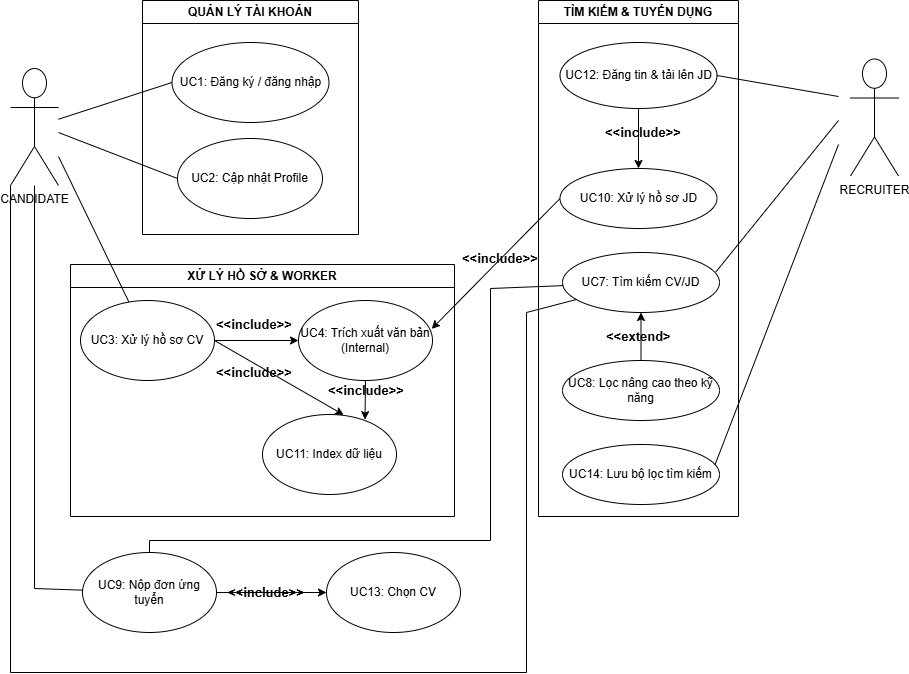

The diagram above was exported from draw.io. Its source (the exported page's mxGraphModel, read from the mxfile embedded in the PNG):
<mxGraphModel dx="2039" dy="629" grid="1" gridSize="12" guides="1" tooltips="1" connect="1" arrows="1" fold="1" page="1" pageScale="1" pageWidth="827" pageHeight="1169" math="0" shadow="0">
  <root>
    <mxCell id="0" />
    <mxCell id="1" parent="0" />
    <mxCell id="QLppyODY1vBaFLdhmhyJ-4" parent="1" style="text;html=1;whiteSpace=wrap;overflow=hidden;rounded=0;" value="&lt;h1 style=&quot;margin-top: 0px;&quot;&gt;&lt;br&gt;&lt;/h1&gt;" vertex="1">
      <mxGeometry height="50" width="240" x="94" y="90" as="geometry" />
    </mxCell>
    <mxCell id="QLppyODY1vBaFLdhmhyJ-12" parent="1" style="swimlane;whiteSpace=wrap;html=1;" value="QUẢN LÝ TÀI KHOẢN" vertex="1">
      <mxGeometry height="234" width="216" x="132" y="72" as="geometry" />
    </mxCell>
    <mxCell id="QLppyODY1vBaFLdhmhyJ-5" parent="QLppyODY1vBaFLdhmhyJ-12" style="ellipse;whiteSpace=wrap;html=1;" value="UC1: Đăng ký / đăng nhập" vertex="1">
      <mxGeometry height="80" width="157" x="29.5" y="42" as="geometry" />
    </mxCell>
    <mxCell id="QLppyODY1vBaFLdhmhyJ-7" parent="QLppyODY1vBaFLdhmhyJ-12" style="ellipse;whiteSpace=wrap;html=1;" value="UC2: Cập nhật Profile" vertex="1">
      <mxGeometry height="80" width="145" x="35" y="138" as="geometry" />
    </mxCell>
    <mxCell id="QLppyODY1vBaFLdhmhyJ-13" parent="1" style="shape=umlActor;verticalLabelPosition=bottom;verticalAlign=top;html=1;outlineConnect=0;" value="&lt;span style=&quot;text-wrap-mode: wrap;&quot;&gt;CANDIDATE&lt;/span&gt;" vertex="1">
      <mxGeometry height="117" width="48" y="140" as="geometry" />
    </mxCell>
    <mxCell id="QLppyODY1vBaFLdhmhyJ-18" parent="1" style="swimlane;whiteSpace=wrap;html=1;" value="XỬ LÝ HỒ SỞ &amp;amp; WORKER" vertex="1">
      <mxGeometry height="252" width="384" x="60" y="336" as="geometry" />
    </mxCell>
    <mxCell id="QLppyODY1vBaFLdhmhyJ-89" edge="1" parent="QLppyODY1vBaFLdhmhyJ-18" source="QLppyODY1vBaFLdhmhyJ-19" style="edgeStyle=orthogonalEdgeStyle;rounded=0;orthogonalLoop=1;jettySize=auto;html=1;exitX=1;exitY=0.5;exitDx=0;exitDy=0;entryX=0;entryY=0.5;entryDx=0;entryDy=0;" target="QLppyODY1vBaFLdhmhyJ-21">
      <mxGeometry relative="1" as="geometry" />
    </mxCell>
    <mxCell id="QLppyODY1vBaFLdhmhyJ-19" parent="QLppyODY1vBaFLdhmhyJ-18" style="ellipse;whiteSpace=wrap;html=1;" value="UC3: Xử lý hồ sơ CV" vertex="1">
      <mxGeometry height="80" width="134" x="10" y="36" as="geometry" />
    </mxCell>
    <mxCell id="QLppyODY1vBaFLdhmhyJ-21" parent="QLppyODY1vBaFLdhmhyJ-18" style="ellipse;whiteSpace=wrap;html=1;" value="UC4: Trích xuất văn bản&lt;div&gt;(Internal)&lt;/div&gt;" vertex="1">
      <mxGeometry height="80" width="134" x="228" y="36" as="geometry" />
    </mxCell>
    <mxCell id="QLppyODY1vBaFLdhmhyJ-23" parent="QLppyODY1vBaFLdhmhyJ-18" style="ellipse;whiteSpace=wrap;html=1;" value="UC11: Index dữ liệu" vertex="1">
      <mxGeometry height="80" width="134" x="192" y="150" as="geometry" />
    </mxCell>
    <mxCell id="QLppyODY1vBaFLdhmhyJ-44" edge="1" parent="QLppyODY1vBaFLdhmhyJ-18" source="QLppyODY1vBaFLdhmhyJ-19" style="endArrow=classic;html=1;rounded=0;exitX=1;exitY=0.5;exitDx=0;exitDy=0;entryX=0.606;entryY=0.005;entryDx=0;entryDy=0;entryPerimeter=0;" target="QLppyODY1vBaFLdhmhyJ-23" value="">
      <mxGeometry height="50" relative="1" width="50" as="geometry">
        <mxPoint x="288" y="50" as="sourcePoint" />
        <mxPoint x="338" as="targetPoint" />
      </mxGeometry>
    </mxCell>
    <mxCell id="QLppyODY1vBaFLdhmhyJ-68" parent="QLppyODY1vBaFLdhmhyJ-18" style="text;html=1;whiteSpace=wrap;overflow=hidden;rounded=0;" value="&lt;h1 style=&quot;margin-top: 0px;&quot;&gt;&lt;font style=&quot;font-size: 13px;&quot;&gt;&amp;lt;&amp;lt;include&amp;gt;&amp;gt;&lt;/font&gt;&lt;/h1&gt;" vertex="1">
      <mxGeometry height="48" width="78" x="144" y="84" as="geometry" />
    </mxCell>
    <mxCell id="QLppyODY1vBaFLdhmhyJ-83" edge="1" parent="QLppyODY1vBaFLdhmhyJ-18" source="QLppyODY1vBaFLdhmhyJ-21" style="edgeStyle=orthogonalEdgeStyle;rounded=0;orthogonalLoop=1;jettySize=auto;html=1;exitX=0.5;exitY=1;exitDx=0;exitDy=0;entryX=0.765;entryY=0.064;entryDx=0;entryDy=0;entryPerimeter=0;" target="QLppyODY1vBaFLdhmhyJ-23">
      <mxGeometry relative="1" as="geometry" />
    </mxCell>
    <mxCell id="QLppyODY1vBaFLdhmhyJ-84" parent="QLppyODY1vBaFLdhmhyJ-18" style="text;html=1;whiteSpace=wrap;overflow=hidden;rounded=0;" value="&lt;h1 style=&quot;margin-top: 0px;&quot;&gt;&lt;font style=&quot;font-size: 13px;&quot;&gt;&amp;lt;&amp;lt;include&amp;gt;&amp;gt;&lt;/font&gt;&lt;/h1&gt;" vertex="1">
      <mxGeometry height="48" width="78" x="256" y="102" as="geometry" />
    </mxCell>
    <mxCell id="QLppyODY1vBaFLdhmhyJ-90" parent="QLppyODY1vBaFLdhmhyJ-18" style="text;html=1;whiteSpace=wrap;overflow=hidden;rounded=0;" value="&lt;h1 style=&quot;margin-top: 0px;&quot;&gt;&lt;font style=&quot;font-size: 13px;&quot;&gt;&amp;lt;&amp;lt;include&amp;gt;&amp;gt;&lt;/font&gt;&lt;/h1&gt;" vertex="1">
      <mxGeometry height="48" width="78" x="144" y="36" as="geometry" />
    </mxCell>
    <mxCell id="QLppyODY1vBaFLdhmhyJ-24" parent="1" style="swimlane;whiteSpace=wrap;html=1;" value="TÌM KIẾM &amp;amp; TUYỂN DỤNG" vertex="1">
      <mxGeometry height="516" width="200" x="528" y="72" as="geometry" />
    </mxCell>
    <mxCell id="QLppyODY1vBaFLdhmhyJ-26" parent="QLppyODY1vBaFLdhmhyJ-24" style="ellipse;whiteSpace=wrap;html=1;" value="UC12: Đăng tin &amp;amp; tải lên JD" vertex="1">
      <mxGeometry height="66" width="157" x="21.5" y="42" as="geometry" />
    </mxCell>
    <mxCell id="QLppyODY1vBaFLdhmhyJ-27" parent="QLppyODY1vBaFLdhmhyJ-24" style="ellipse;whiteSpace=wrap;html=1;" value="UC10: Xử lý hồ sơ JD" vertex="1">
      <mxGeometry height="60" width="157" x="21.5" y="168" as="geometry" />
    </mxCell>
    <mxCell id="QLppyODY1vBaFLdhmhyJ-28" parent="QLppyODY1vBaFLdhmhyJ-24" style="ellipse;whiteSpace=wrap;html=1;" value="UC7: Tìm kiếm CV/JD" vertex="1">
      <mxGeometry height="60" width="157" x="24" y="252" as="geometry" />
    </mxCell>
    <mxCell id="QLppyODY1vBaFLdhmhyJ-29" parent="QLppyODY1vBaFLdhmhyJ-24" style="ellipse;whiteSpace=wrap;html=1;" value="UC8: Lọc nâng cao theo kỹ năng" vertex="1">
      <mxGeometry height="60" width="157" x="24" y="360" as="geometry" />
    </mxCell>
    <mxCell id="QLppyODY1vBaFLdhmhyJ-31" parent="QLppyODY1vBaFLdhmhyJ-24" style="ellipse;whiteSpace=wrap;html=1;" value="UC14: Lưu bộ lọc tìm kiếm" vertex="1">
      <mxGeometry height="60" width="157" x="24" y="444" as="geometry" />
    </mxCell>
    <mxCell id="QLppyODY1vBaFLdhmhyJ-41" edge="1" parent="QLppyODY1vBaFLdhmhyJ-24" source="QLppyODY1vBaFLdhmhyJ-26" style="endArrow=classic;html=1;rounded=0;exitX=0.5;exitY=1;exitDx=0;exitDy=0;" target="QLppyODY1vBaFLdhmhyJ-27" value="">
      <mxGeometry height="50" relative="1" width="50" as="geometry">
        <mxPoint x="-144" y="314" as="sourcePoint" />
        <mxPoint x="103" y="144" as="targetPoint" />
      </mxGeometry>
    </mxCell>
    <mxCell id="QLppyODY1vBaFLdhmhyJ-45" edge="1" parent="QLppyODY1vBaFLdhmhyJ-24" source="QLppyODY1vBaFLdhmhyJ-29" style="endArrow=classic;html=1;rounded=0;entryX=0.5;entryY=1;entryDx=0;entryDy=0;exitX=0.5;exitY=0;exitDx=0;exitDy=0;" target="QLppyODY1vBaFLdhmhyJ-28" value="">
      <mxGeometry height="50" relative="1" width="50" as="geometry">
        <mxPoint x="-144" y="314" as="sourcePoint" />
        <mxPoint x="-94" y="264" as="targetPoint" />
      </mxGeometry>
    </mxCell>
    <mxCell id="QLppyODY1vBaFLdhmhyJ-53" parent="QLppyODY1vBaFLdhmhyJ-24" style="text;html=1;whiteSpace=wrap;overflow=hidden;rounded=0;" value="&lt;h1 style=&quot;margin-top: 0px;&quot;&gt;&lt;font style=&quot;font-size: 13px;&quot;&gt;&amp;lt;&amp;lt;include&amp;gt;&amp;gt;&lt;/font&gt;&lt;/h1&gt;" vertex="1">
      <mxGeometry height="48" width="79.5" x="64.5" y="108" as="geometry" />
    </mxCell>
    <mxCell id="QLppyODY1vBaFLdhmhyJ-63" parent="QLppyODY1vBaFLdhmhyJ-24" style="text;html=1;whiteSpace=wrap;overflow=hidden;rounded=0;" value="&lt;h1 style=&quot;margin-top: 0px;&quot;&gt;&lt;span style=&quot;font-size: 13px;&quot;&gt;&amp;lt;&amp;lt;extend&amp;gt;&lt;/span&gt;&lt;/h1&gt;" vertex="1">
      <mxGeometry height="48" width="78" x="66" y="312" as="geometry" />
    </mxCell>
    <mxCell id="QLppyODY1vBaFLdhmhyJ-25" parent="1" style="shape=umlActor;verticalLabelPosition=bottom;verticalAlign=top;html=1;outlineConnect=0;" value="&lt;span style=&quot;text-wrap-mode: wrap;&quot;&gt;RECRUITER&lt;/span&gt;" vertex="1">
      <mxGeometry height="117" width="48" x="840" y="130.5" as="geometry" />
    </mxCell>
    <mxCell id="QLppyODY1vBaFLdhmhyJ-32" edge="1" parent="1" source="QLppyODY1vBaFLdhmhyJ-5" style="endArrow=none;html=1;rounded=0;exitX=0;exitY=0.5;exitDx=0;exitDy=0;" target="QLppyODY1vBaFLdhmhyJ-13" value="">
      <mxGeometry height="50" relative="1" width="50" as="geometry">
        <mxPoint x="348" y="350" as="sourcePoint" />
        <mxPoint x="398" y="300" as="targetPoint" />
      </mxGeometry>
    </mxCell>
    <mxCell id="QLppyODY1vBaFLdhmhyJ-33" edge="1" parent="1" source="QLppyODY1vBaFLdhmhyJ-7" style="endArrow=none;html=1;rounded=0;exitX=0;exitY=0.5;exitDx=0;exitDy=0;" value="">
      <mxGeometry height="50" relative="1" width="50" as="geometry">
        <mxPoint x="162" y="170.5" as="sourcePoint" />
        <mxPoint x="48" y="204" as="targetPoint" />
      </mxGeometry>
    </mxCell>
    <mxCell id="QLppyODY1vBaFLdhmhyJ-34" edge="1" parent="1" source="QLppyODY1vBaFLdhmhyJ-19" style="endArrow=none;html=1;rounded=0;" value="">
      <mxGeometry height="50" relative="1" width="50" as="geometry">
        <mxPoint x="167" y="274" as="sourcePoint" />
        <mxPoint x="48" y="228" as="targetPoint" />
      </mxGeometry>
    </mxCell>
    <mxCell id="QLppyODY1vBaFLdhmhyJ-49" edge="1" parent="1" source="QLppyODY1vBaFLdhmhyJ-35" style="edgeStyle=orthogonalEdgeStyle;rounded=0;orthogonalLoop=1;jettySize=auto;html=1;exitX=1;exitY=0.5;exitDx=0;exitDy=0;entryX=0;entryY=0.5;entryDx=0;entryDy=0;" target="QLppyODY1vBaFLdhmhyJ-36">
      <mxGeometry relative="1" as="geometry" />
    </mxCell>
    <mxCell id="QLppyODY1vBaFLdhmhyJ-35" parent="1" style="ellipse;whiteSpace=wrap;html=1;" value="UC9: Nộp đơn ứng tuyển" vertex="1">
      <mxGeometry height="80" width="134" x="72" y="624" as="geometry" />
    </mxCell>
    <mxCell id="QLppyODY1vBaFLdhmhyJ-36" parent="1" style="ellipse;whiteSpace=wrap;html=1;" value="UC13: Chọn CV" vertex="1">
      <mxGeometry height="80" width="134" x="316" y="624" as="geometry" />
    </mxCell>
    <mxCell id="QLppyODY1vBaFLdhmhyJ-37" edge="1" parent="1" source="QLppyODY1vBaFLdhmhyJ-35" style="endArrow=none;html=1;rounded=0;" target="QLppyODY1vBaFLdhmhyJ-13" value="">
      <mxGeometry height="50" relative="1" width="50" as="geometry">
        <Array as="points">
          <mxPoint x="24" y="660" />
        </Array>
        <mxPoint x="348" y="458" as="sourcePoint" />
        <mxPoint x="398" y="408" as="targetPoint" />
      </mxGeometry>
    </mxCell>
    <mxCell id="QLppyODY1vBaFLdhmhyJ-38" edge="1" parent="1" source="QLppyODY1vBaFLdhmhyJ-26" style="endArrow=none;html=1;rounded=0;exitX=1;exitY=0.5;exitDx=0;exitDy=0;" value="">
      <mxGeometry height="50" relative="1" width="50" as="geometry">
        <mxPoint x="384" y="386" as="sourcePoint" />
        <mxPoint x="828" y="168" as="targetPoint" />
      </mxGeometry>
    </mxCell>
    <mxCell id="QLppyODY1vBaFLdhmhyJ-39" edge="1" parent="1" source="QLppyODY1vBaFLdhmhyJ-28" style="endArrow=none;html=1;rounded=0;exitX=0.976;exitY=0.327;exitDx=0;exitDy=0;exitPerimeter=0;" value="">
      <mxGeometry height="50" relative="1" width="50" as="geometry">
        <mxPoint x="384" y="386" as="sourcePoint" />
        <mxPoint x="828" y="192" as="targetPoint" />
      </mxGeometry>
    </mxCell>
    <mxCell id="QLppyODY1vBaFLdhmhyJ-40" edge="1" parent="1" source="QLppyODY1vBaFLdhmhyJ-31" style="endArrow=none;html=1;rounded=0;exitX=0.971;exitY=0.34;exitDx=0;exitDy=0;exitPerimeter=0;" value="">
      <mxGeometry height="50" relative="1" width="50" as="geometry">
        <mxPoint x="384" y="386" as="sourcePoint" />
        <mxPoint x="828" y="216" as="targetPoint" />
      </mxGeometry>
    </mxCell>
    <mxCell id="QLppyODY1vBaFLdhmhyJ-43" edge="1" parent="1" source="QLppyODY1vBaFLdhmhyJ-27" style="endArrow=classic;html=1;rounded=0;exitX=0;exitY=0.5;exitDx=0;exitDy=0;entryX=0.994;entryY=0.355;entryDx=0;entryDy=0;entryPerimeter=0;" target="QLppyODY1vBaFLdhmhyJ-21" value="">
      <mxGeometry height="50" relative="1" width="50" as="geometry">
        <mxPoint x="720" y="252" as="sourcePoint" />
        <mxPoint x="720" y="312" as="targetPoint" />
      </mxGeometry>
    </mxCell>
    <mxCell id="QLppyODY1vBaFLdhmhyJ-47" edge="1" parent="1" source="QLppyODY1vBaFLdhmhyJ-35" style="endArrow=none;html=1;rounded=0;exitX=0.5;exitY=0;exitDx=0;exitDy=0;" target="QLppyODY1vBaFLdhmhyJ-28" value="">
      <mxGeometry height="50" relative="1" width="50" as="geometry">
        <Array as="points">
          <mxPoint x="139" y="612" />
          <mxPoint x="480" y="612" />
          <mxPoint x="480" y="360" />
        </Array>
        <mxPoint x="384" y="386" as="sourcePoint" />
        <mxPoint x="434" y="336" as="targetPoint" />
      </mxGeometry>
    </mxCell>
    <mxCell id="QLppyODY1vBaFLdhmhyJ-64" parent="1" style="text;html=1;whiteSpace=wrap;overflow=hidden;rounded=0;" value="&lt;h1 style=&quot;margin-top: 0px;&quot;&gt;&lt;font style=&quot;font-size: 13px;&quot;&gt;&amp;lt;&amp;lt;include&amp;gt;&amp;gt;&lt;/font&gt;&lt;/h1&gt;" vertex="1">
      <mxGeometry height="48" width="78" x="450" y="306" as="geometry" />
    </mxCell>
    <mxCell id="QLppyODY1vBaFLdhmhyJ-66" parent="1" style="text;html=1;whiteSpace=wrap;overflow=hidden;rounded=0;" value="&lt;h1 style=&quot;margin-top: 0px;&quot;&gt;&lt;font style=&quot;font-size: 13px;&quot;&gt;&amp;lt;&amp;lt;include&amp;gt;&amp;gt;&lt;/font&gt;&lt;/h1&gt;" vertex="1">
      <mxGeometry height="48" width="78" x="216" y="640" as="geometry" />
    </mxCell>
    <mxCell id="QLppyODY1vBaFLdhmhyJ-82" edge="1" parent="1" source="QLppyODY1vBaFLdhmhyJ-13" style="endArrow=none;html=1;rounded=0;exitX=0;exitY=1;exitDx=0;exitDy=0;exitPerimeter=0;" target="QLppyODY1vBaFLdhmhyJ-28" value="">
      <mxGeometry height="50" relative="1" width="50" as="geometry">
        <Array as="points">
          <mxPoint y="744" />
          <mxPoint x="516" y="744" />
          <mxPoint x="516" y="384" />
        </Array>
        <mxPoint x="12" y="744" as="sourcePoint" />
        <mxPoint x="434" y="336" as="targetPoint" />
      </mxGeometry>
    </mxCell>
  </root>
</mxGraphModel>